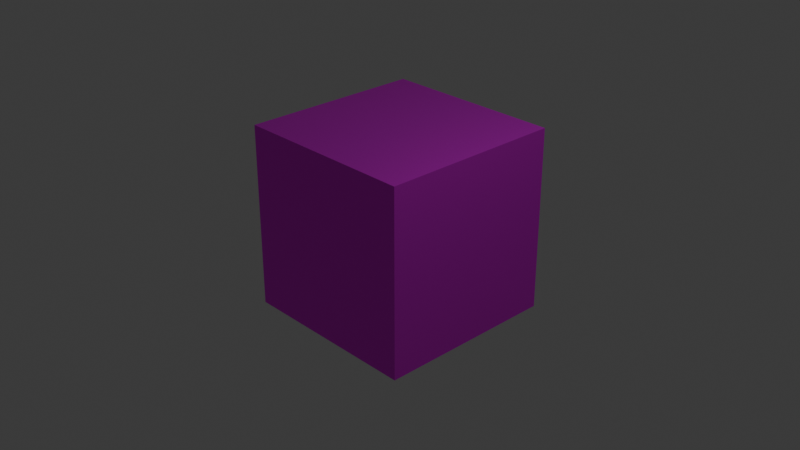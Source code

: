 # Source: cube.blend  (saved by Blender 4.1.24; exported with 4.5.12 LTS)
import bpy
from mathutils import Matrix  # noqa: F401  (used for matrix-valued properties, if any)

bpy.ops.wm.read_factory_settings(use_empty=True)
scene = bpy.context.scene
scene.name = 'Scene'

# ---- collections
col_collection = bpy.data.collections.new('Collection'); scene.collection.children.link(col_collection)

# ---- images (referenced by path relative to the original .blend; pixels are not part of the script)
import os
ASSET_DIR = os.environ.get("B2B_ASSET_DIR", "")  # directory of the original .blend (textures are referenced by path, not embedded)
HERE = os.path.dirname(os.path.abspath(__file__))  # packed textures are extracted next to this script under _unpacked/

def load_image(name, relpath, width, height, colorspace="sRGB"):
    """Load a texture the original file referenced (path relative to the .blend, or extracted next to this script)."""
    p = next((c for c in (os.path.join(HERE, relpath), os.path.join(ASSET_DIR, relpath)) if relpath and os.path.exists(c)), "")
    if p:
        img = bpy.data.images.load(p, check_existing=True)
        img.name = name
    else:  # same state as the original file: an image datablock whose file is absent (Cycles renders it pink)
        img = bpy.data.images.new(name, width, height)
        img.source = "FILE"
        img.filepath = "//" + (relpath or name)
    img.colorspace_settings.name = colorspace
    return img
img_diffuse = load_image('diffuse', 'diffuse.png', 1024, 1024, 'sRGB')

# ---- materials (node trees are filled in below, after node groups)
mat_material = bpy.data.materials.new('Material')
mat_material.alpha_threshold = 0.0
mat_material.use_transparent_shadow = False
mat_material.roughness = 0.5
mat_material.line_color = (0.0, 0.0, 0.0, 1.0)

# ---- material node trees
mat_material.use_nodes = True; mat_material.node_tree.nodes.clear()
_N = mat_material.node_tree.nodes; _L = mat_material.node_tree.links
n0 = _N.new('ShaderNodeOutputMaterial'); n0.name = 'Material Output'; n0.location = (300, 300)
n1 = _N.new('ShaderNodeBsdfPrincipled'); n1.name = 'Principled BSDF'; n1.location = (10, 300)
n1.inputs[1].default_value = 1.0
n1.inputs[3].default_value = 1.45
n2 = _N.new('ShaderNodeTexImage'); n2.name = 'Image Texture'; n2.location = (-280, 280)
n2.image = img_diffuse
n2.interpolation = 'Closest'
_L.new(n1.outputs[0], n0.inputs[0])
_L.new(n2.outputs[0], n1.inputs[0])
n0.is_active_output = True

# ---- world
world_world = bpy.data.worlds.new('World'); scene.world = world_world
world_world.use_nodes = True; world_world.node_tree.nodes.clear()
_N = world_world.node_tree.nodes; _L = world_world.node_tree.links
n0 = _N.new('ShaderNodeOutputWorld'); n0.name = 'World Output'; n0.location = (300, 300)
n1 = _N.new('ShaderNodeBackground'); n1.name = 'Background'; n1.location = (10, 300)
n1.inputs[0].default_value = (0.05088, 0.05088, 0.05088, 1.0)
_L.new(n1.outputs[0], n0.inputs[0])
n0.is_active_output = True
world_world.color = (0.05088, 0.05088, 0.05088)
world_world.use_sun_shadow = False
world_world.sun_shadow_jitter_overblur = 0.0

# ---- cameras
cam_camera = bpy.data.cameras.new('Camera')
cam_camera.clip_end = 100.0
cam_camera.ortho_scale = 7.314

# ---- lights
light_light = bpy.data.lights.new('Light', 'POINT')
light_light.transmission_factor = 0.0
light_light.energy = 1000.0
light_light.shadow_soft_size = 0.1
light_light.shadow_maximum_resolution = 0.006
light_light.use_absolute_resolution = True

# ---- meshes
me_cube = bpy.data.meshes.new('Cube')
me_cube.from_pydata([(1.0, 1.0, 1.0), (1.0, 1.0, -1.0), (1.0, -1.0, 1.0), (1.0, -1.0, -1.0), (-1.0, 1.0, 1.0), (-1.0, 1.0, -1.0), (-1.0, -1.0, 1.0), (-1.0, -1.0, -1.0)], [], [(0, 4, 6, 2), (3, 2, 6, 7), (7, 6, 4, 5), (5, 1, 3, 7), (1, 0, 2, 3), (5, 4, 0, 1)])
_uv = me_cube.uv_layers.new(name='UVMap')
_uv.uv.foreach_set('vector', [0.625, 0.5, 0.875, 0.5, 0.875, 0.75, 0.625, 0.75, 0.375, 0.75, 0.625, 0.75, 0.625, 1.0, 0.375, 1.0, 0.375, 0.0, 0.625, 0.0, 0.625, 0.25, 0.375, 0.25, 0.125, 0.5, 0.375, 0.5, 0.375, 0.75, 0.125, 0.75, 0.375, 0.5, 0.625, 0.5, 0.625, 0.75, 0.375, 0.75, 0.375, 0.25, 0.625, 0.25, 0.625, 0.5, 0.375, 0.5])
me_cube.materials.append(mat_material)
me_cube.use_mirror_vertex_groups = False
me_cube.update()

# ---- objects
ob_cube = bpy.data.objects.new('Cube', me_cube)
ob_light = bpy.data.objects.new('Light', light_light)
ob_camera = bpy.data.objects.new('Camera', cam_camera)

# ---- transforms, parenting, visibility, modifiers, constraints
ob_cube.location = (0.0, 0.0, 0.0)
ob_cube.lock_rotations_4d = False
ob_cube.empty_display_type = 'ARROWS'
ob_cube.lineart.crease_threshold = 0.0
ob_light.location = (4.076, 1.005, 5.904)
ob_light.rotation_euler = (0.6503, 0.05522, 1.866)
ob_light.lock_rotations_4d = False
ob_light.empty_display_type = 'ARROWS'
ob_light.color = (0.0, 0.0, 0.0, 0.0)
ob_light.lineart.crease_threshold = 0.0
ob_camera.location = (7.359, -6.926, 4.958)
ob_camera.rotation_euler = (1.109, 0.0, 0.8149)
ob_camera.lock_rotations_4d = False
ob_camera.empty_display_type = 'ARROWS'
ob_camera.color = (0.0, 0.0, 0.0, 0.0)
ob_camera.display_type = 'WIRE'
ob_camera.lineart.crease_threshold = 0.0

# ---- collection membership
col_collection.objects.link(ob_cube)
col_collection.objects.link(ob_light)
col_collection.objects.link(ob_camera)

# ---- scene / render settings (as saved in the file)
scene.camera = ob_camera
scene.frame_start = 1; scene.frame_end = 250; scene.frame_set(1)
scene.render.engine = 'BLENDER_EEVEE_NEXT'
scene.cycles.sampling_pattern = 'TABULATED_SOBOL'
scene.eevee.ray_tracing_options.trace_max_roughness = 0.0
bpy.context.view_layer.update()
